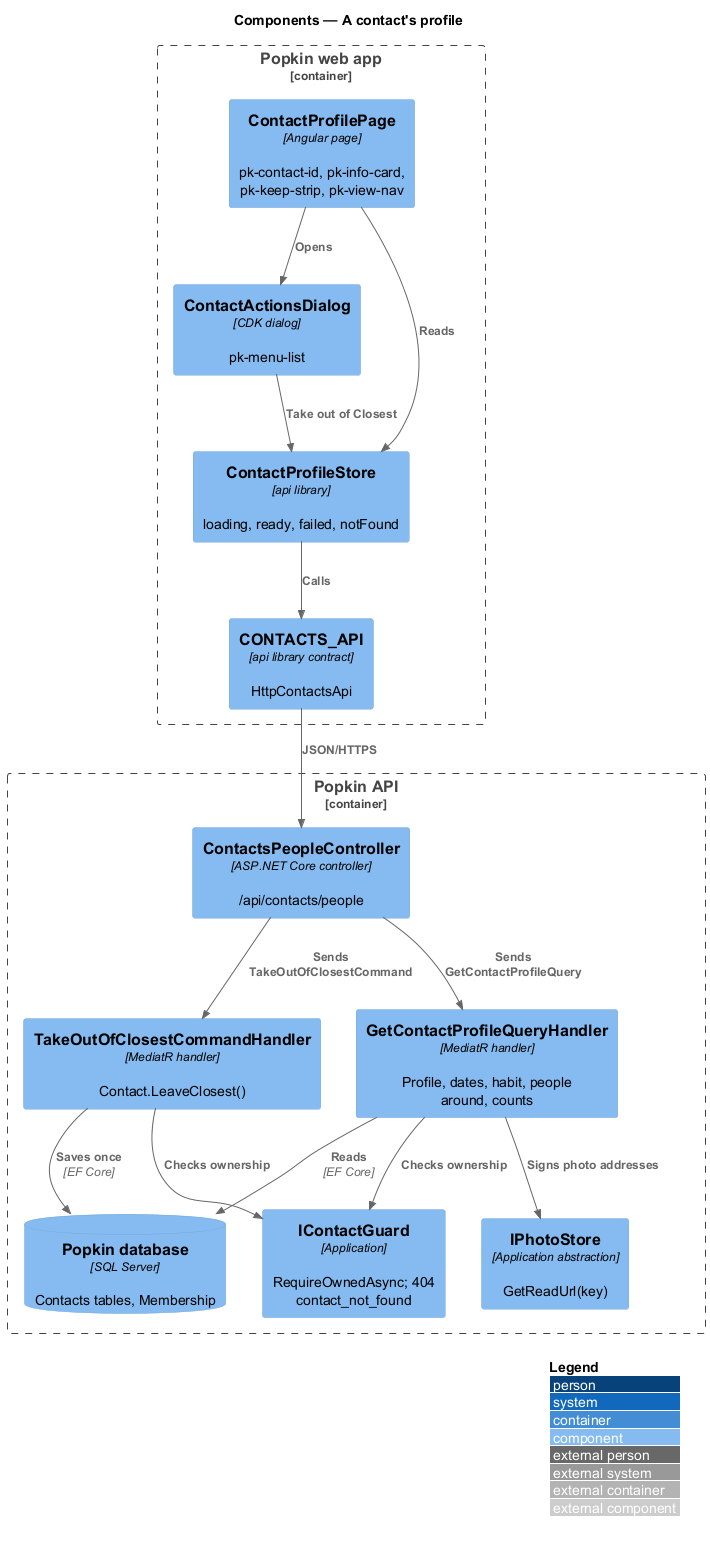

The diagram above was rendered by PlantUML. Its source (embedded in the PNG):
@startuml
!include <C4/C4_Component>
LAYOUT_WITH_LEGEND()
title Components — A contact's profile

Container_Boundary(web, "Popkin web app") {
  Component(page, "ContactProfilePage", "Angular page", "pk-contact-id, pk-info-card, pk-keep-strip, pk-view-nav")
  Component(menu, "ContactActionsDialog", "CDK dialog", "pk-menu-list")
  Component(store, "ContactProfileStore", "api library", "loading, ready, failed, notFound")
  Component(client, "CONTACTS_API", "api library contract", "HttpContactsApi")
}
Container_Boundary(api, "Popkin API") {
  Component(ctrl, "ContactsPeopleController", "ASP.NET Core controller", "/api/contacts/people")
  Component(query, "GetContactProfileQueryHandler", "MediatR handler", "Profile, dates, habit, people around, counts")
  Component(cmd, "TakeOutOfClosestCommandHandler", "MediatR handler", "Contact.LeaveClosest()")
  Component(guard, "IContactGuard", "Application", "RequireOwnedAsync; 404 contact_not_found")
  Component(photos, "IPhotoStore", "Application abstraction", "GetReadUrl(key)")
  ComponentDb(db, "Popkin database", "SQL Server", "Contacts tables, Membership")
}
Rel(page, store, "Reads")
Rel(page, menu, "Opens")
Rel(menu, store, "Take out of Closest")
Rel(store, client, "Calls")
Rel(client, ctrl, "JSON/HTTPS")
Rel(ctrl, query, "Sends GetContactProfileQuery")
Rel(ctrl, cmd, "Sends TakeOutOfClosestCommand")
Rel(query, guard, "Checks ownership")
Rel(cmd, guard, "Checks ownership")
Rel(query, photos, "Signs photo addresses")
Rel(query, db, "Reads", "EF Core")
Rel(cmd, db, "Saves once", "EF Core")
@enduml